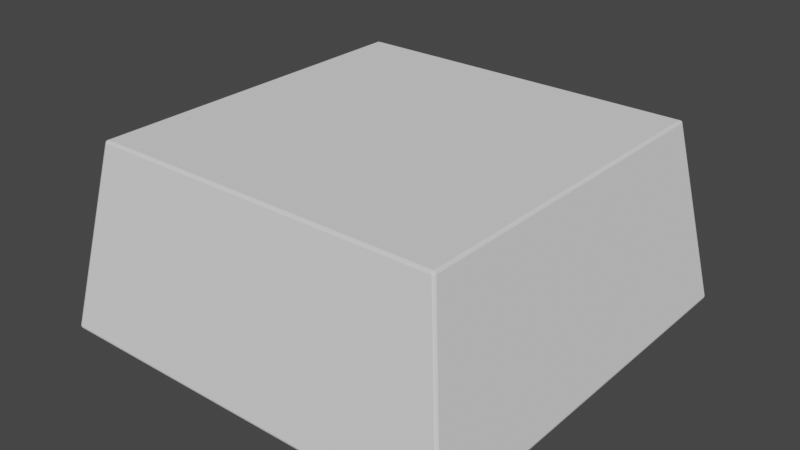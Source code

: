 # Source: Keycap.blend  (saved by Blender 2.93.21; exported with 4.5.12 LTS)
import bpy
from mathutils import Matrix  # noqa: F401  (used for matrix-valued properties, if any)

bpy.ops.wm.read_factory_settings(use_empty=True)
scene = bpy.context.scene
scene.name = 'Scene'

# ---- world
world_world = bpy.data.worlds.new('World'); scene.world = world_world
world_world.use_nodes = True; world_world.node_tree.nodes.clear()
_N = world_world.node_tree.nodes; _L = world_world.node_tree.links
n0 = _N.new('ShaderNodeOutputWorld'); n0.name = 'World Output'; n0.location = (300, 300)
n1 = _N.new('ShaderNodeBackground'); n1.name = 'Background'; n1.location = (10, 300)
n1.inputs[0].default_value = (0.05088, 0.05088, 0.05088, 1.0)
_L.new(n1.outputs[0], n0.inputs[0])
n0.is_active_output = True
world_world.color = (0.05088, 0.05088, 0.05088)
world_world.use_sun_shadow = False
world_world.sun_shadow_jitter_overblur = 0.0

# ---- meshes
me_plane = bpy.data.meshes.new('Plane')
me_plane.from_pydata([(-0.9897, -0.9897, -0.003508), (-0.9871, -0.9982, 0.01074), (-0.9982, -0.9871, 0.01074), (-0.9884, -0.9964, 0.002118), (-0.9946, -0.9946, 0.004101), (-0.9948, -0.9948, 0.01147), (-0.9964, -0.9884, 0.002118), (0.9897, -0.9897, -0.003508), (0.9982, -0.9871, 0.01074), (0.9871, -0.9982, 0.01074), (0.9964, -0.9884, 0.002118), (0.9946, -0.9946, 0.004101), (0.9948, -0.9948, 0.01147), (0.9884, -0.9964, 0.002118), (-0.9982, 0.9871, 0.01074), (-0.9871, 0.9982, 0.01074), (-0.9897, 0.9897, -0.003508), (-0.9948, 0.9948, 0.01146), (-0.9947, 0.9947, 0.003797), (-0.9888, 0.9966, 0.001391), (-0.9966, 0.9888, 0.001391), (0.9897, 0.9897, -0.003508), (0.9871, 0.9982, 0.01074), (0.9982, 0.9871, 0.01074), (0.9884, 0.9964, 0.002118), (0.9946, 0.9946, 0.004101), (0.9948, 0.9948, 0.01147), (0.9964, 0.9884, 0.002118), (-0.8518, 0.8408, 0.8711), (-0.8391, 0.8391, 0.8819), (-0.8408, 0.8518, 0.8711), (-0.8474, 0.8396, 0.8787), (-0.8461, 0.8461, 0.8773), (-0.8396, 0.8474, 0.8787), (-0.8486, 0.8486, 0.8711), (-0.8518, -0.8408, 0.8711), (-0.8408, -0.8518, 0.8711), (-0.8391, -0.8391, 0.8819), (-0.8486, -0.8486, 0.8711), (-0.8461, -0.8461, 0.8773), (-0.8396, -0.8474, 0.8787), (-0.8474, -0.8396, 0.8787), (0.8408, -0.8518, 0.8711), (0.8518, -0.8408, 0.8711), (0.8391, -0.8391, 0.8819), (0.8486, -0.8486, 0.8711), (0.8461, -0.8461, 0.8773), (0.8474, -0.8396, 0.8787), (0.8396, -0.8474, 0.8787), (0.8518, 0.8408, 0.8711), (0.8408, 0.8518, 0.8711), (0.8391, 0.8391, 0.8819), (0.8486, 0.8486, 0.8711), (0.8461, 0.8461, 0.8773), (0.8396, 0.8474, 0.8787), (0.8474, 0.8396, 0.8787), (-0.9776, -0.9665, 0.003728), (-0.9665, -0.9776, 0.003728), (-0.9897, -0.9897, -0.003508), (-0.9742, -0.9742, 0.004452), (-0.9784, -0.9784, -0.001734), (-0.9781, -0.9819, -0.002842), (-0.9819, -0.9781, -0.002842), (0.9665, -0.9776, 0.003728), (0.9776, -0.9665, 0.003728), (0.9897, -0.9897, -0.003508), (0.9742, -0.9742, 0.004452), (0.9784, -0.9784, -0.001734), (0.9819, -0.9781, -0.002842), (0.9781, -0.9819, -0.002842), (-0.9897, 0.9897, -0.003508), (-0.9665, 0.9776, 0.003728), (-0.9776, 0.9665, 0.003728), (-0.9781, 0.9819, -0.002842), (-0.9784, 0.9784, -0.001734), (-0.9742, 0.9742, 0.004452), (-0.9819, 0.9781, -0.002842), (0.9776, 0.9665, 0.003728), (0.9665, 0.9776, 0.003728), (0.9897, 0.9897, -0.003508), (0.9742, 0.9742, 0.004452), (0.9784, 0.9784, -0.001734), (0.9781, 0.9819, -0.002842), (0.9819, 0.9781, -0.002842), (-0.8359, 0.8249, 0.8512), (-0.8249, 0.8359, 0.8512), (-0.8233, 0.8233, 0.8619), (-0.8327, 0.8327, 0.8512), (-0.8303, 0.8303, 0.8574), (-0.8237, 0.8315, 0.8588), (-0.8315, 0.8237, 0.8588), (-0.8359, -0.8249, 0.8512), (-0.8233, -0.8233, 0.8619), (-0.8249, -0.8359, 0.8512), (-0.8315, -0.8237, 0.8588), (-0.8303, -0.8303, 0.8574), (-0.8237, -0.8315, 0.8588), (-0.8327, -0.8327, 0.8512), (0.8249, -0.8359, 0.8512), (0.8233, -0.8233, 0.8619), (0.8359, -0.8249, 0.8512), (0.8237, -0.8315, 0.8588), (0.8303, -0.8303, 0.8574), (0.8315, -0.8237, 0.8588), (0.8327, -0.8327, 0.8512), (0.8359, 0.8249, 0.8512), (0.8233, 0.8233, 0.8619), (0.8249, 0.8359, 0.8512), (0.8315, 0.8237, 0.8588), (0.8303, 0.8303, 0.8574), (0.8237, 0.8315, 0.8588), (0.8327, 0.8327, 0.8512)], [], [(91, 56, 72, 84), (7, 0, 58, 65), (35, 28, 14, 2), (16, 21, 79, 70), (37, 44, 51, 29), (98, 63, 57, 93), (105, 77, 64, 100), (85, 71, 78, 107), (92, 86, 106, 99), (42, 36, 1, 9), (21, 7, 65, 79), (49, 43, 8, 23), (30, 50, 22, 15), (0, 3, 4, 6), (1, 5, 4, 3), (2, 6, 4, 5), (7, 10, 11, 13), (8, 12, 11, 10), (9, 13, 11, 12), (14, 17, 18, 20), (15, 19, 18, 17), (16, 20, 18, 19), (21, 24, 25, 27), (22, 26, 25, 24), (23, 27, 25, 26), (28, 31, 32, 34), (29, 33, 32, 31), (30, 34, 32, 33), (35, 38, 39, 41), (36, 40, 39, 38), (37, 41, 39, 40), (42, 45, 46, 48), (43, 47, 46, 45), (44, 48, 46, 47), (49, 52, 53, 55), (50, 54, 53, 52), (51, 55, 53, 54), (56, 59, 60, 62), (57, 61, 60, 59), (58, 62, 60, 61), (63, 66, 67, 69), (64, 68, 67, 66), (65, 69, 67, 68), (70, 73, 74, 76), (71, 75, 74, 73), (72, 76, 74, 75), (77, 80, 81, 83), (78, 82, 81, 80), (79, 83, 81, 82), (84, 87, 88, 90), (85, 89, 88, 87), (86, 90, 88, 89), (91, 94, 95, 97), (92, 96, 95, 94), (93, 97, 95, 96), (98, 101, 102, 104), (99, 103, 102, 101), (100, 104, 102, 103), (105, 108, 109, 111), (106, 110, 109, 108), (107, 111, 109, 110), (28, 35, 41, 31), (31, 41, 37, 29), (36, 42, 48, 40), (40, 48, 44, 37), (43, 49, 55, 47), (47, 55, 51, 44), (50, 30, 33, 54), (54, 33, 29, 51), (16, 0, 6, 20), (20, 6, 2, 14), (0, 7, 13, 3), (3, 13, 9, 1), (7, 21, 27, 10), (10, 27, 23, 8), (21, 16, 19, 24), (24, 19, 15, 22), (1, 36, 38, 5), (5, 38, 35, 2), (30, 15, 17, 34), (34, 17, 14, 28), (8, 43, 45, 12), (12, 45, 42, 9), (22, 50, 52, 26), (26, 52, 49, 23), (86, 92, 94, 90), (90, 94, 91, 84), (92, 99, 101, 96), (96, 101, 98, 93), (99, 106, 108, 103), (103, 108, 105, 100), (106, 86, 89, 110), (110, 89, 85, 107), (72, 56, 62, 76), (76, 62, 58, 70), (57, 63, 69, 61), (61, 69, 65, 58), (64, 77, 83, 68), (68, 83, 79, 65), (78, 71, 73, 82), (82, 73, 70, 79), (56, 91, 97, 59), (59, 97, 93, 57), (84, 72, 75, 87), (87, 75, 71, 85), (63, 98, 104, 66), (66, 104, 100, 64), (77, 105, 111, 80), (80, 111, 107, 78), (0, 16, 70, 58)])
_uv = me_plane.uv_layers.new(name='UVMap')
_uv.uv.foreach_set('vector', [0.07407, 0.0797, 0.0009273, 0.006561, 0.0009273, 0.9934, 0.07407, 0.9203, 1.0, 0.0, 0.0, 0.0, 0.0, 0.0, 1.0, 0.0, 0.07409, 0.07961, 0.07409, 0.9204, 0.0009133, 0.9936, 0.0009133, 0.006436, 0.0, 1.0, 1.0, 1.0, 1.0, 1.0, 0.0, 1.0, 0.08045, 0.08045, 0.9196, 0.08045, 0.9196, 0.9196, 0.08045, 0.9196, 0.9203, 0.07407, 0.9934, 0.0009273, 0.006561, 0.0009273, 0.0797, 0.07407, 0.9259, 0.9203, 0.9991, 0.9934, 0.9991, 0.006561, 0.9259, 0.0797, 0.0797, 0.9259, 0.006561, 0.9991, 0.9934, 0.9991, 0.9203, 0.9259, 0.08055, 0.08055, 0.08055, 0.9195, 0.9195, 0.9195, 0.9195, 0.08055, 0.9204, 0.07409, 0.07961, 0.07409, 0.006436, 0.0009133, 0.9936, 0.0009133, 1.0, 1.0, 1.0, 0.0, 1.0, 0.0, 1.0, 1.0, 0.9259, 0.9204, 0.9259, 0.07961, 0.9991, 0.006436, 0.9991, 0.9936, 0.07961, 0.9259, 0.9204, 0.9259, 0.9936, 0.9991, 0.006436, 0.9991, 0.0, 0.0, 0.005796, 0.0, 0.001057, 0.001057, -0.005216, 0.0, 0.006436, 0.0009133, 0.001064, 0.001064, 0.001057, 0.001057, 0.005796, 0.0, 0.0009133, 0.006436, 0.0, 0.005796, 0.001057, 0.001057, 0.001064, 0.001064, 1.0, 0.0, 1.0, 0.005796, 0.9989, 0.001057, 1.0, -0.005216, 0.9991, 0.006436, 0.9989, 0.001064, 0.9989, 0.001057, 1.0, 0.005796, 0.9936, 0.0009133, 0.9942, 0.0, 0.9989, 0.001057, 0.9989, 0.001064, 0.0009133, 0.9936, 0.001064, 0.9989, 0.001031, 0.999, 0.0, 0.9944, 0.006436, 0.9991, 0.005607, 1.0, 0.001031, 0.999, 0.001064, 0.9989, 0.0, 1.0, 0.0, 0.9944, 0.001031, 0.999, 0.0, 1.005, 1.0, 1.0, 0.9942, 1.0, 0.9989, 0.9989, 1.005, 1.0, 0.9936, 0.9991, 0.9989, 0.9989, 0.9989, 0.9989, 0.9942, 1.0, 0.9991, 0.9936, 1.0, 0.9942, 0.9989, 0.9989, 0.9989, 0.9989, 0.07409, 0.9204, 0.075, 0.9198, 0.07556, 0.9244, 0.07418, 0.9258, 0.08045, 0.9196, 0.08022, 0.925, 0.07556, 0.9244, 0.075, 0.9198, 0.07961, 0.9259, 0.07418, 0.9258, 0.07556, 0.9244, 0.08022, 0.925, 0.07409, 0.07961, 0.07418, 0.07418, 0.07556, 0.07556, 0.075, 0.08022, 0.07961, 0.07409, 0.08022, 0.075, 0.07556, 0.07556, 0.07418, 0.07418, 0.08045, 0.08045, 0.075, 0.08022, 0.07556, 0.07556, 0.08022, 0.075, 0.9204, 0.07409, 0.9258, 0.07418, 0.9244, 0.07556, 0.9198, 0.075, 0.9259, 0.07961, 0.925, 0.08022, 0.9244, 0.07556, 0.9258, 0.07418, 0.9196, 0.08045, 0.9198, 0.075, 0.9244, 0.07556, 0.925, 0.08022, 0.9259, 0.9204, 0.9258, 0.9258, 0.9244, 0.9244, 0.925, 0.9198, 0.9204, 0.9259, 0.9198, 0.925, 0.9244, 0.9244, 0.9258, 0.9258, 0.9196, 0.9196, 0.925, 0.9198, 0.9244, 0.9244, 0.9198, 0.925, 0.0009273, 0.006561, 0.001078, 0.001078, 0.0003259, 0.0003259, 0.0, 0.000644, 0.006561, 0.0009273, 0.000644, 0.0, 0.0003259, 0.0003259, 0.001078, 0.001078, 0.0, 0.0, 0.0, 0.000644, 0.0003259, 0.0003259, 0.0, -0.0005558, 0.9934, 0.0009273, 0.9989, 0.001078, 0.9997, 0.0003259, 0.9994, 0.0, 0.9991, 0.006561, 1.0, 0.000644, 0.9997, 0.0003259, 0.9989, 0.001078, 1.0, 0.0, 0.9994, 0.0, 0.9997, 0.0003259, 1.001, 0.0, 0.0, 1.0, 0.000644, 1.0, 0.0003259, 0.9997, -0.0005558, 1.0, 0.006561, 0.9991, 0.001078, 0.9989, 0.0003259, 0.9997, 0.000644, 1.0, 0.0009273, 0.9934, 0.0, 0.9994, 0.0003259, 0.9997, 0.001078, 0.9989, 0.9991, 0.9934, 0.9989, 0.9989, 0.9997, 0.9997, 1.0, 0.9994, 0.9934, 0.9991, 0.9994, 1.0, 0.9997, 0.9997, 0.9989, 0.9989, 1.0, 1.0, 1.0, 0.9994, 0.9997, 0.9997, 1.0, 1.001, 0.07407, 0.9203, 0.07416, 0.9258, 0.07557, 0.9244, 0.075, 0.9197, 0.0797, 0.9259, 0.08032, 0.925, 0.07557, 0.9244, 0.07416, 0.9258, 0.08055, 0.9195, 0.075, 0.9197, 0.07557, 0.9244, 0.08032, 0.925, 0.07407, 0.0797, 0.075, 0.08032, 0.07557, 0.07557, 0.07416, 0.07416, 0.08055, 0.08055, 0.08032, 0.075, 0.07557, 0.07557, 0.075, 0.08032, 0.0797, 0.07407, 0.07416, 0.07416, 0.07557, 0.07557, 0.08032, 0.075, 0.9203, 0.07407, 0.9197, 0.075, 0.9244, 0.07557, 0.9258, 0.07416, 0.9195, 0.08055, 0.925, 0.08032, 0.9244, 0.07557, 0.9197, 0.075, 0.9259, 0.0797, 0.9258, 0.07416, 0.9244, 0.07557, 0.925, 0.08032, 0.9259, 0.9203, 0.925, 0.9197, 0.9244, 0.9244, 0.9258, 0.9258, 0.9195, 0.9195, 0.9197, 0.925, 0.9244, 0.9244, 0.925, 0.9197, 0.9203, 0.9259, 0.9258, 0.9258, 0.9244, 0.9244, 0.9197, 0.925, 0.07409, 0.9204, 0.07409, 0.07961, 0.075, 0.08022, 0.075, 0.9198, 0.075, 0.9198, 0.075, 0.08022, 0.08045, 0.08045, 0.08045, 0.9196, 0.07961, 0.07409, 0.9204, 0.07409, 0.9198, 0.075, 0.08022, 0.075, 0.08022, 0.075, 0.9198, 0.075, 0.9196, 0.08045, 0.08045, 0.08045, 0.9259, 0.07961, 0.9259, 0.9204, 0.925, 0.9198, 0.925, 0.08022, 0.925, 0.08022, 0.925, 0.9198, 0.9196, 0.9196, 0.9196, 0.08045, 0.9204, 0.9259, 0.07961, 0.9259, 0.08022, 0.925, 0.9198, 0.925, 0.9198, 0.925, 0.08022, 0.925, 0.08045, 0.9196, 0.9196, 0.9196, 0.0, 1.0, 0.0, 0.0, 0.0, 0.005796, 0.0, 0.9944, 0.0, 0.9944, 0.0, 0.005796, 0.0009133, 0.006436, 0.0009133, 0.9936, 0.0, 0.0, 1.0, 0.0, 0.9942, 0.0, 0.005796, 0.0, 0.005796, 0.0, 0.9942, 0.0, 0.9936, 0.0009133, 0.006436, 0.0009133, 1.0, 0.0, 1.0, 1.0, 1.0, 0.9942, 1.0, 0.005796, 1.0, 0.005796, 1.0, 0.9942, 0.9991, 0.9936, 0.9991, 0.006436, 1.0, 1.0, 0.0, 1.0, 0.005607, 1.0, 0.9942, 1.0, 0.9942, 1.0, 0.005607, 1.0, 0.006436, 0.9991, 0.9936, 0.9991, 0.006436, 0.0009133, 0.07961, 0.07409, 0.07418, 0.07418, 0.001064, 0.001064, 0.001064, 0.001064, 0.07418, 0.07418, 0.07409, 0.07961, 0.0009133, 0.006436, 0.07961, 0.9259, 0.006436, 0.9991, 0.001064, 0.9989, 0.07418, 0.9258, 0.07418, 0.9258, 0.001064, 0.9989, 0.0009133, 0.9936, 0.07409, 0.9204, 0.9991, 0.006436, 0.9259, 0.07961, 0.9258, 0.07418, 0.9989, 0.001064, 0.9989, 0.001064, 0.9258, 0.07418, 0.9204, 0.07409, 0.9936, 0.0009133, 0.9936, 0.9991, 0.9204, 0.9259, 0.9258, 0.9258, 0.9989, 0.9989, 0.9989, 0.9989, 0.9258, 0.9258, 0.9259, 0.9204, 0.9991, 0.9936, 0.08055, 0.9195, 0.08055, 0.08055, 0.075, 0.08032, 0.075, 0.9197, 0.075, 0.9197, 0.075, 0.08032, 0.07407, 0.0797, 0.07407, 0.9203, 0.08055, 0.08055, 0.9195, 0.08055, 0.9197, 0.075, 0.08032, 0.075, 0.08032, 0.075, 0.9197, 0.075, 0.9203, 0.07407, 0.0797, 0.07407, 0.9195, 0.08055, 0.9195, 0.9195, 0.925, 0.9197, 0.925, 0.08032, 0.925, 0.08032, 0.925, 0.9197, 0.9259, 0.9203, 0.9259, 0.0797, 0.9195, 0.9195, 0.08055, 0.9195, 0.08032, 0.925, 0.9197, 0.925, 0.9197, 0.925, 0.08032, 0.925, 0.0797, 0.9259, 0.9203, 0.9259, 0.0009273, 0.9934, 0.0009273, 0.006561, 0.0, 0.000644, 0.0, 0.9994, 0.0, 0.9994, 0.0, 0.000644, 0.0, 0.0, 0.0, 1.0, 0.006561, 0.0009273, 0.9934, 0.0009273, 0.9994, 0.0, 0.000644, 0.0, 0.000644, 0.0, 0.9994, 0.0, 1.0, 0.0, 0.0, 0.0, 0.9991, 0.006561, 0.9991, 0.9934, 1.0, 0.9994, 1.0, 0.000644, 1.0, 0.000644, 1.0, 0.9994, 1.0, 1.0, 1.0, 0.0, 0.9934, 0.9991, 0.006561, 0.9991, 0.000644, 1.0, 0.9994, 1.0, 0.9994, 1.0, 0.000644, 1.0, 0.0, 1.0, 1.0, 1.0, 0.0009273, 0.006561, 0.07407, 0.0797, 0.07416, 0.07416, 0.001078, 0.001078, 0.001078, 0.001078, 0.07416, 0.07416, 0.0797, 0.07407, 0.006561, 0.0009273, 0.07407, 0.9203, 0.0009273, 0.9934, 0.001078, 0.9989, 0.07416, 0.9258, 0.07416, 0.9258, 0.001078, 0.9989, 0.006561, 0.9991, 0.0797, 0.9259, 0.9934, 0.0009273, 0.9203, 0.07407, 0.9258, 0.07416, 0.9989, 0.001078, 0.9989, 0.001078, 0.9258, 0.07416, 0.9259, 0.0797, 0.9991, 0.006561, 0.9991, 0.9934, 0.9259, 0.9203, 0.9258, 0.9258, 0.9989, 0.9989, 0.9989, 0.9989, 0.9258, 0.9258, 0.9203, 0.9259, 0.9934, 0.9991, 0.0, 0.0, 0.0, 1.0, 0.0, 1.0, 0.0, 0.0])
me_plane.use_remesh_fix_poles = True
me_plane.use_remesh_preserve_attributes = False
me_plane.update()

# ---- objects
ob_plane = bpy.data.objects.new('Plane', me_plane)

# ---- transforms, parenting, visibility, modifiers, constraints
ob_plane.location = (0.0, 0.0, 0.0)

# ---- collection membership
scene.collection.objects.link(ob_plane)

# ---- scene / render settings (as saved in the file)
scene.frame_start = 1; scene.frame_end = 250; scene.frame_set(1)
scene.render.engine = 'BLENDER_EEVEE_NEXT'
scene.cycles.use_denoising = False
scene.cycles.samples = 128
scene.cycles.sampling_pattern = 'TABULATED_SOBOL'
scene.cycles.use_adaptive_sampling = False
scene.cycles.use_light_tree = False
scene.view_settings.view_transform = 'Filmic'
bpy.context.view_layer.update()

# ---- added for rendering (the .blend has no active camera and no usable light): camera, sun
cam_auto = bpy.data.cameras.new('AutoCamera')
cam_auto.lens = 50.0
cam_auto.sensor_width = 36.0
cam_auto.clip_end = 1000.0
ob_auto_camera = bpy.data.objects.new('AutoCamera', cam_auto)
scene.collection.objects.link(ob_auto_camera)
ob_auto_camera.location = (2.73758, -3.2851, 2.62924)
ob_auto_camera.rotation_euler = (1.09748, -7.21219e-08, 0.694738)
scene.camera = ob_auto_camera
light_auto_sun = bpy.data.lights.new('AutoSun', 'SUN')
light_auto_sun.energy = 3.0
light_auto_sun.angle = 0.0523599
ob_auto_sun = bpy.data.objects.new('AutoSun', light_auto_sun)
scene.collection.objects.link(ob_auto_sun)
ob_auto_sun.rotation_euler = (0.872665, 0.174533, 0.523599)
bpy.context.view_layer.update()
